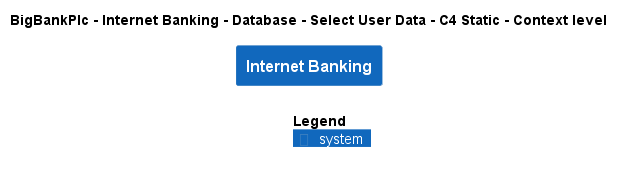

The diagram above was rendered by PlantUML. Its source (embedded in the PNG):
@startuml
!include ..\..\..\..\..\..\..\.c4s\C4_Context.puml

AddElementTag("c4interflow:lifecycle:new", $bgColor=green, $fontColor=#ffffff, $borderColor=green, $shadowing="False")
AddElementTag("c4interflow:lifecycle:changed", $bgColor=orange, $fontColor=#ffffff, $borderColor=orange, $shadowing="False")
AddElementTag("c4interflow:lifecycle:removed", $bgColor=red, $fontColor=#ffffff, $borderColor=red, $shadowing="False")

AddRelTag("c4interflow:lifecycle:new", $textColor=green, $lineColor=green)
AddRelTag("c4interflow:lifecycle:changed", $textColor=orange, $lineColor=orange)
AddRelTag("c4interflow:lifecycle:removed", $textColor=red, $lineColor=red)

SHOW_PERSON_PORTRAIT()
LAYOUT_TOP_DOWN()

skinparam linetype polyline

title BigBankPlc - Internet Banking - Database - Select User Data - C4 Static - Context level

System(BigBankPlc.SoftwareSystems.InternetBanking, "Internet Banking", "")



SHOW_LEGEND()
@enduml